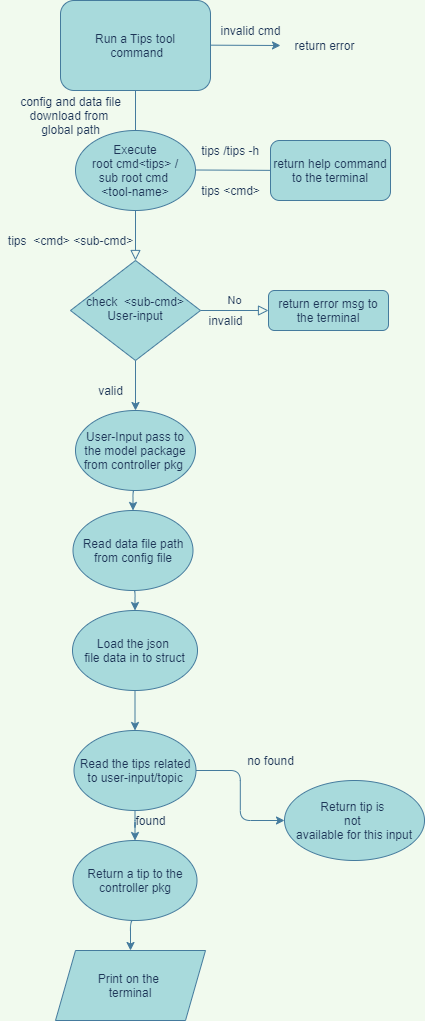

The diagram above was exported from draw.io. Its source (the exported page's mxGraphModel, read from the mxfile embedded in the PNG):
<mxGraphModel dx="1022" dy="411" grid="1" gridSize="10" guides="1" tooltips="1" connect="1" arrows="1" fold="1" page="1" pageScale="1" pageWidth="827" pageHeight="1169" background="#F1FAEE" math="0" shadow="0">
  <root>
    <mxCell id="WIyWlLk6GJQsqaUBKTNV-0" />
    <mxCell id="WIyWlLk6GJQsqaUBKTNV-1" parent="WIyWlLk6GJQsqaUBKTNV-0" />
    <mxCell id="WIyWlLk6GJQsqaUBKTNV-2" value="" style="rounded=0;html=1;jettySize=auto;orthogonalLoop=1;fontSize=11;endArrow=block;endFill=0;endSize=8;strokeWidth=1;shadow=0;labelBackgroundColor=none;edgeStyle=orthogonalEdgeStyle;startArrow=none;strokeColor=#457B9D;fontColor=#1D3557;" parent="WIyWlLk6GJQsqaUBKTNV-1" source="iYk6SRbNYcdugW0O5ev9-7" target="WIyWlLk6GJQsqaUBKTNV-6" edge="1">
      <mxGeometry relative="1" as="geometry" />
    </mxCell>
    <mxCell id="WIyWlLk6GJQsqaUBKTNV-3" value="Run a&amp;nbsp;Tips tool&lt;br&gt;&amp;nbsp;command" style="rounded=1;whiteSpace=wrap;html=1;fontSize=12;glass=0;strokeWidth=1;shadow=0;fillColor=#A8DADC;strokeColor=#457B9D;fontColor=#1D3557;" parent="WIyWlLk6GJQsqaUBKTNV-1" vertex="1">
      <mxGeometry x="130" width="150" height="90" as="geometry" />
    </mxCell>
    <mxCell id="WIyWlLk6GJQsqaUBKTNV-5" value="No" style="edgeStyle=orthogonalEdgeStyle;rounded=0;html=1;jettySize=auto;orthogonalLoop=1;fontSize=11;endArrow=block;endFill=0;endSize=8;strokeWidth=1;shadow=0;labelBackgroundColor=none;strokeColor=#457B9D;fontColor=#1D3557;" parent="WIyWlLk6GJQsqaUBKTNV-1" source="WIyWlLk6GJQsqaUBKTNV-6" target="WIyWlLk6GJQsqaUBKTNV-7" edge="1">
      <mxGeometry y="10" relative="1" as="geometry">
        <mxPoint as="offset" />
      </mxGeometry>
    </mxCell>
    <mxCell id="iYk6SRbNYcdugW0O5ev9-54" style="edgeStyle=orthogonalEdgeStyle;curved=0;rounded=1;sketch=0;orthogonalLoop=1;jettySize=auto;html=1;exitX=0.5;exitY=1;exitDx=0;exitDy=0;entryX=0.5;entryY=0;entryDx=0;entryDy=0;fontColor=#1D3557;strokeColor=#457B9D;fillColor=#A8DADC;" edge="1" parent="WIyWlLk6GJQsqaUBKTNV-1" source="WIyWlLk6GJQsqaUBKTNV-6" target="iYk6SRbNYcdugW0O5ev9-16">
      <mxGeometry relative="1" as="geometry" />
    </mxCell>
    <mxCell id="WIyWlLk6GJQsqaUBKTNV-6" value="check&amp;nbsp; &amp;lt;sub-cmd&amp;gt;&lt;br&gt;User-input" style="rhombus;whiteSpace=wrap;html=1;shadow=0;fontFamily=Helvetica;fontSize=12;align=center;strokeWidth=1;spacing=6;spacingTop=-4;fillColor=#A8DADC;strokeColor=#457B9D;fontColor=#1D3557;" parent="WIyWlLk6GJQsqaUBKTNV-1" vertex="1">
      <mxGeometry x="140" y="260" width="130" height="100" as="geometry" />
    </mxCell>
    <mxCell id="WIyWlLk6GJQsqaUBKTNV-7" value="return error msg to the terminal" style="rounded=1;whiteSpace=wrap;html=1;fontSize=12;glass=0;strokeWidth=1;shadow=0;fillColor=#A8DADC;strokeColor=#457B9D;fontColor=#1D3557;" parent="WIyWlLk6GJQsqaUBKTNV-1" vertex="1">
      <mxGeometry x="338" y="290" width="120" height="40" as="geometry" />
    </mxCell>
    <mxCell id="iYk6SRbNYcdugW0O5ev9-7" value="Execute&lt;br&gt;root cmd&amp;lt;tips&amp;gt; /&lt;br&gt;sub root cmd &lt;br&gt;&amp;lt;tool-name&amp;gt;" style="ellipse;whiteSpace=wrap;html=1;fillColor=#A8DADC;strokeColor=#457B9D;fontColor=#1D3557;" vertex="1" parent="WIyWlLk6GJQsqaUBKTNV-1">
      <mxGeometry x="145" y="130" width="120" height="80" as="geometry" />
    </mxCell>
    <mxCell id="iYk6SRbNYcdugW0O5ev9-8" value="" style="rounded=0;html=1;jettySize=auto;orthogonalLoop=1;fontSize=11;endArrow=none;endFill=0;endSize=8;strokeWidth=1;shadow=0;labelBackgroundColor=none;edgeStyle=orthogonalEdgeStyle;strokeColor=#457B9D;fontColor=#1D3557;" edge="1" parent="WIyWlLk6GJQsqaUBKTNV-1" source="WIyWlLk6GJQsqaUBKTNV-3" target="iYk6SRbNYcdugW0O5ev9-7">
      <mxGeometry relative="1" as="geometry">
        <mxPoint x="205" y="90" as="sourcePoint" />
        <mxPoint x="205" y="220" as="targetPoint" />
      </mxGeometry>
    </mxCell>
    <mxCell id="iYk6SRbNYcdugW0O5ev9-10" value="" style="endArrow=classic;html=1;strokeColor=#457B9D;fontColor=#1D3557;labelBackgroundColor=#F1FAEE;" edge="1" parent="WIyWlLk6GJQsqaUBKTNV-1">
      <mxGeometry width="50" height="50" relative="1" as="geometry">
        <mxPoint x="265" y="169.5" as="sourcePoint" />
        <mxPoint x="370" y="170" as="targetPoint" />
      </mxGeometry>
    </mxCell>
    <mxCell id="iYk6SRbNYcdugW0O5ev9-11" value="return help command to the terminal" style="rounded=1;whiteSpace=wrap;html=1;fillColor=#A8DADC;strokeColor=#457B9D;fontColor=#1D3557;" vertex="1" parent="WIyWlLk6GJQsqaUBKTNV-1">
      <mxGeometry x="340" y="140" width="120" height="60" as="geometry" />
    </mxCell>
    <mxCell id="iYk6SRbNYcdugW0O5ev9-12" value="&amp;nbsp;tips /tips -h" style="text;html=1;align=center;verticalAlign=middle;resizable=0;points=[];autosize=1;strokeColor=none;fillColor=none;fontColor=#1D3557;" vertex="1" parent="WIyWlLk6GJQsqaUBKTNV-1">
      <mxGeometry x="258" y="140" width="80" height="20" as="geometry" />
    </mxCell>
    <mxCell id="iYk6SRbNYcdugW0O5ev9-14" value="tips&amp;nbsp; &amp;lt;cmd&amp;gt;&amp;nbsp;&amp;lt;sub-cmd&amp;gt;" style="text;html=1;align=center;verticalAlign=middle;resizable=0;points=[];autosize=1;strokeColor=none;fillColor=none;fontColor=#1D3557;" vertex="1" parent="WIyWlLk6GJQsqaUBKTNV-1">
      <mxGeometry x="70" y="230" width="140" height="20" as="geometry" />
    </mxCell>
    <mxCell id="iYk6SRbNYcdugW0O5ev9-15" value="config and data file&lt;br&gt;download from &lt;br&gt;global path" style="text;html=1;align=center;verticalAlign=middle;resizable=0;points=[];autosize=1;strokeColor=none;fillColor=none;fontColor=#1D3557;" vertex="1" parent="WIyWlLk6GJQsqaUBKTNV-1">
      <mxGeometry x="80" y="90" width="120" height="50" as="geometry" />
    </mxCell>
    <mxCell id="iYk6SRbNYcdugW0O5ev9-55" style="edgeStyle=orthogonalEdgeStyle;curved=0;rounded=1;sketch=0;orthogonalLoop=1;jettySize=auto;html=1;exitX=0.5;exitY=1;exitDx=0;exitDy=0;entryX=0.5;entryY=0;entryDx=0;entryDy=0;fontColor=#1D3557;strokeColor=#457B9D;fillColor=#A8DADC;" edge="1" parent="WIyWlLk6GJQsqaUBKTNV-1" source="iYk6SRbNYcdugW0O5ev9-16" target="iYk6SRbNYcdugW0O5ev9-17">
      <mxGeometry relative="1" as="geometry" />
    </mxCell>
    <mxCell id="iYk6SRbNYcdugW0O5ev9-16" value="User-Input pass to the model package&lt;br&gt;from controller pkg&amp;nbsp;" style="ellipse;whiteSpace=wrap;html=1;fillColor=#A8DADC;strokeColor=#457B9D;fontColor=#1D3557;" vertex="1" parent="WIyWlLk6GJQsqaUBKTNV-1">
      <mxGeometry x="145" y="410" width="120" height="80" as="geometry" />
    </mxCell>
    <mxCell id="iYk6SRbNYcdugW0O5ev9-56" style="edgeStyle=orthogonalEdgeStyle;curved=0;rounded=1;sketch=0;orthogonalLoop=1;jettySize=auto;html=1;exitX=0.5;exitY=1;exitDx=0;exitDy=0;entryX=0.5;entryY=0;entryDx=0;entryDy=0;fontColor=#1D3557;strokeColor=#457B9D;fillColor=#A8DADC;" edge="1" parent="WIyWlLk6GJQsqaUBKTNV-1" source="iYk6SRbNYcdugW0O5ev9-17" target="iYk6SRbNYcdugW0O5ev9-18">
      <mxGeometry relative="1" as="geometry" />
    </mxCell>
    <mxCell id="iYk6SRbNYcdugW0O5ev9-17" value="Read data file path from config file" style="ellipse;whiteSpace=wrap;html=1;fillColor=#A8DADC;strokeColor=#457B9D;fontColor=#1D3557;" vertex="1" parent="WIyWlLk6GJQsqaUBKTNV-1">
      <mxGeometry x="142.5" y="510" width="120" height="80" as="geometry" />
    </mxCell>
    <mxCell id="iYk6SRbNYcdugW0O5ev9-57" style="edgeStyle=orthogonalEdgeStyle;curved=0;rounded=1;sketch=0;orthogonalLoop=1;jettySize=auto;html=1;exitX=0.5;exitY=1;exitDx=0;exitDy=0;entryX=0.5;entryY=0;entryDx=0;entryDy=0;fontColor=#1D3557;strokeColor=#457B9D;fillColor=#A8DADC;" edge="1" parent="WIyWlLk6GJQsqaUBKTNV-1" source="iYk6SRbNYcdugW0O5ev9-18" target="iYk6SRbNYcdugW0O5ev9-19">
      <mxGeometry relative="1" as="geometry" />
    </mxCell>
    <mxCell id="iYk6SRbNYcdugW0O5ev9-18" value="Load the json &lt;br&gt;file data in to struct" style="ellipse;whiteSpace=wrap;html=1;fillColor=#A8DADC;strokeColor=#457B9D;fontColor=#1D3557;" vertex="1" parent="WIyWlLk6GJQsqaUBKTNV-1">
      <mxGeometry x="142" y="610" width="125" height="80" as="geometry" />
    </mxCell>
    <mxCell id="iYk6SRbNYcdugW0O5ev9-24" value="Return tip is &lt;br&gt;not &lt;br&gt;available for this input" style="ellipse;whiteSpace=wrap;html=1;fillColor=#A8DADC;strokeColor=#457B9D;fontColor=#1D3557;" vertex="1" parent="WIyWlLk6GJQsqaUBKTNV-1">
      <mxGeometry x="354" y="780" width="140" height="80" as="geometry" />
    </mxCell>
    <mxCell id="iYk6SRbNYcdugW0O5ev9-29" value="&lt;span style=&quot;color: rgba(0 , 0 , 0 , 0) ; font-family: monospace ; font-size: 0px&quot;&gt;%3CmxGraphModel%3E%3Croot%3E%3CmxCell%20id%3D%220%22%2F%3E%3CmxCell%20id%3D%221%22%20parent%3D%220%22%2F%3E%3CmxCell%20id%3D%222%22%20value%3D%22%22%20style%3D%22endArrow%3Dclassic%3Bhtml%3D1%3B%22%20edge%3D%221%22%20parent%3D%221%22%3E%3CmxGeometry%20width%3D%2250%22%20height%3D%2250%22%20relative%3D%221%22%20as%3D%22geometry%22%3E%3CmxPoint%20x%3D%22265%22%20y%3D%22169.5%22%20as%3D%22sourcePoint%22%2F%3E%3CmxPoint%20x%3D%22370%22%20y%3D%22170.00000000000006%22%20as%3D%22targetPoint%22%2F%3E%3C%2FmxGeometry%3E%3C%2FmxCell%3E%3C%2Froot%3E%3C%2FmxGraphModel%3E&lt;/span&gt;" style="text;html=1;align=center;verticalAlign=middle;resizable=0;points=[];autosize=1;strokeColor=none;fillColor=none;fontColor=#1D3557;" vertex="1" parent="WIyWlLk6GJQsqaUBKTNV-1">
      <mxGeometry x="280" y="40" width="20" height="20" as="geometry" />
    </mxCell>
    <mxCell id="iYk6SRbNYcdugW0O5ev9-30" value="" style="endArrow=classic;html=1;strokeColor=#457B9D;fontColor=#1D3557;labelBackgroundColor=#F1FAEE;" edge="1" parent="WIyWlLk6GJQsqaUBKTNV-1">
      <mxGeometry width="50" height="50" relative="1" as="geometry">
        <mxPoint x="280" y="44.66" as="sourcePoint" />
        <mxPoint x="350" y="45" as="targetPoint" />
      </mxGeometry>
    </mxCell>
    <mxCell id="iYk6SRbNYcdugW0O5ev9-31" value="invalid cmd" style="text;html=1;align=center;verticalAlign=middle;resizable=0;points=[];autosize=1;strokeColor=none;fillColor=none;fontColor=#1D3557;" vertex="1" parent="WIyWlLk6GJQsqaUBKTNV-1">
      <mxGeometry x="280" y="20" width="80" height="20" as="geometry" />
    </mxCell>
    <mxCell id="iYk6SRbNYcdugW0O5ev9-32" value="return error" style="text;html=1;align=center;verticalAlign=middle;resizable=0;points=[];autosize=1;strokeColor=none;fillColor=none;fontColor=#1D3557;" vertex="1" parent="WIyWlLk6GJQsqaUBKTNV-1">
      <mxGeometry x="354" y="35" width="80" height="20" as="geometry" />
    </mxCell>
    <mxCell id="iYk6SRbNYcdugW0O5ev9-34" value="tips &amp;lt;cmd&amp;gt;" style="text;html=1;align=center;verticalAlign=middle;resizable=0;points=[];autosize=1;strokeColor=none;fillColor=none;fontColor=#1D3557;" vertex="1" parent="WIyWlLk6GJQsqaUBKTNV-1">
      <mxGeometry x="265" y="180" width="70" height="20" as="geometry" />
    </mxCell>
    <mxCell id="iYk6SRbNYcdugW0O5ev9-62" style="edgeStyle=orthogonalEdgeStyle;curved=0;rounded=1;sketch=0;orthogonalLoop=1;jettySize=auto;html=1;exitX=0.5;exitY=1;exitDx=0;exitDy=0;entryX=0.5;entryY=0;entryDx=0;entryDy=0;fontColor=#1D3557;strokeColor=#457B9D;fillColor=#A8DADC;" edge="1" parent="WIyWlLk6GJQsqaUBKTNV-1" source="iYk6SRbNYcdugW0O5ev9-20" target="iYk6SRbNYcdugW0O5ev9-49">
      <mxGeometry relative="1" as="geometry" />
    </mxCell>
    <mxCell id="iYk6SRbNYcdugW0O5ev9-20" value="Return a tip to the controller pkg" style="ellipse;whiteSpace=wrap;html=1;fillColor=#A8DADC;strokeColor=#457B9D;fontColor=#1D3557;" vertex="1" parent="WIyWlLk6GJQsqaUBKTNV-1">
      <mxGeometry x="142.5" y="840" width="124" height="80" as="geometry" />
    </mxCell>
    <mxCell id="iYk6SRbNYcdugW0O5ev9-46" value="invalid" style="text;html=1;align=center;verticalAlign=middle;resizable=0;points=[];autosize=1;strokeColor=none;fillColor=none;fontColor=#1D3557;" vertex="1" parent="WIyWlLk6GJQsqaUBKTNV-1">
      <mxGeometry x="270" y="310" width="50" height="20" as="geometry" />
    </mxCell>
    <mxCell id="iYk6SRbNYcdugW0O5ev9-47" value="valid" style="text;html=1;align=center;verticalAlign=middle;resizable=0;points=[];autosize=1;strokeColor=none;fillColor=none;fontColor=#1D3557;" vertex="1" parent="WIyWlLk6GJQsqaUBKTNV-1">
      <mxGeometry x="160" y="380" width="40" height="20" as="geometry" />
    </mxCell>
    <mxCell id="iYk6SRbNYcdugW0O5ev9-60" style="edgeStyle=orthogonalEdgeStyle;curved=0;rounded=1;sketch=0;orthogonalLoop=1;jettySize=auto;html=1;entryX=0.5;entryY=0;entryDx=0;entryDy=0;fontColor=#1D3557;strokeColor=#457B9D;fillColor=#A8DADC;" edge="1" parent="WIyWlLk6GJQsqaUBKTNV-1" source="iYk6SRbNYcdugW0O5ev9-19" target="iYk6SRbNYcdugW0O5ev9-20">
      <mxGeometry relative="1" as="geometry" />
    </mxCell>
    <mxCell id="iYk6SRbNYcdugW0O5ev9-61" style="edgeStyle=orthogonalEdgeStyle;curved=0;rounded=1;sketch=0;orthogonalLoop=1;jettySize=auto;html=1;entryX=0;entryY=0.5;entryDx=0;entryDy=0;fontColor=#1D3557;strokeColor=#457B9D;fillColor=#A8DADC;" edge="1" parent="WIyWlLk6GJQsqaUBKTNV-1" source="iYk6SRbNYcdugW0O5ev9-19" target="iYk6SRbNYcdugW0O5ev9-24">
      <mxGeometry relative="1" as="geometry" />
    </mxCell>
    <mxCell id="iYk6SRbNYcdugW0O5ev9-19" value="Read the tips related to user-input/topic" style="ellipse;whiteSpace=wrap;html=1;fillColor=#A8DADC;strokeColor=#457B9D;fontColor=#1D3557;" vertex="1" parent="WIyWlLk6GJQsqaUBKTNV-1">
      <mxGeometry x="143.5" y="730" width="122" height="80" as="geometry" />
    </mxCell>
    <mxCell id="iYk6SRbNYcdugW0O5ev9-49" value="Print on the &lt;br&gt;terminal" style="shape=parallelogram;perimeter=parallelogramPerimeter;whiteSpace=wrap;html=1;fixedSize=1;rounded=0;sketch=0;fontColor=#1D3557;strokeColor=#457B9D;fillColor=#A8DADC;" vertex="1" parent="WIyWlLk6GJQsqaUBKTNV-1">
      <mxGeometry x="125" y="950" width="150" height="70" as="geometry" />
    </mxCell>
    <mxCell id="iYk6SRbNYcdugW0O5ev9-63" value="found" style="text;html=1;align=center;verticalAlign=middle;resizable=0;points=[];autosize=1;strokeColor=none;fillColor=none;fontColor=#1D3557;" vertex="1" parent="WIyWlLk6GJQsqaUBKTNV-1">
      <mxGeometry x="195" y="810" width="50" height="20" as="geometry" />
    </mxCell>
    <mxCell id="iYk6SRbNYcdugW0O5ev9-64" value="no found" style="text;html=1;align=center;verticalAlign=middle;resizable=0;points=[];autosize=1;strokeColor=none;fillColor=none;fontColor=#1D3557;" vertex="1" parent="WIyWlLk6GJQsqaUBKTNV-1">
      <mxGeometry x="310" y="750" width="60" height="20" as="geometry" />
    </mxCell>
  </root>
</mxGraphModel>